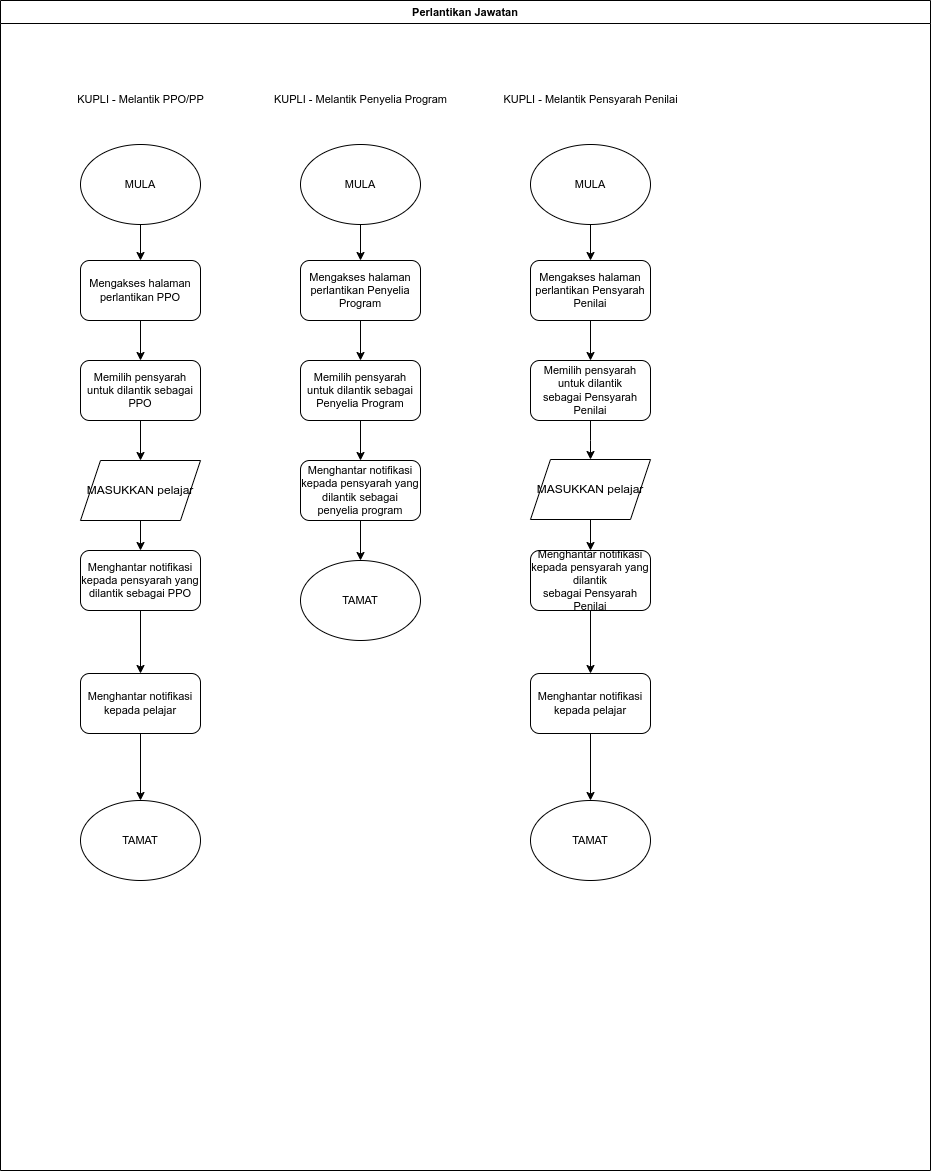

The diagram above was exported from draw.io. Its source (the exported page's mxGraphModel, read from the mxfile embedded in the PNG):
<mxGraphModel dx="4407" dy="1130" grid="1" gridSize="10" guides="1" tooltips="1" connect="1" arrows="1" fold="1" page="1" pageScale="1" pageWidth="850" pageHeight="1100" math="0" shadow="0">
  <root>
    <mxCell id="0" />
    <mxCell id="1" parent="0" />
    <mxCell id="2" value="Perlantikan Jawatan" style="swimlane;whiteSpace=wrap;html=1;fontFamily=Helvetica;fontSize=11;fontColor=default;" vertex="1" parent="1">
      <mxGeometry x="1160" y="1740" width="930" height="1170" as="geometry" />
    </mxCell>
    <mxCell id="3" value="" style="edgeStyle=orthogonalEdgeStyle;rounded=0;orthogonalLoop=1;jettySize=auto;html=1;" edge="1" parent="2" source="4" target="7">
      <mxGeometry relative="1" as="geometry" />
    </mxCell>
    <mxCell id="4" value="MULA" style="ellipse;whiteSpace=wrap;html=1;fontFamily=Helvetica;fontSize=11;fontColor=default;" vertex="1" parent="2">
      <mxGeometry x="80" y="144" width="120" height="80" as="geometry" />
    </mxCell>
    <mxCell id="5" value="KUPLI - Melantik PPO/PP" style="text;html=1;align=center;verticalAlign=middle;resizable=0;points=[];autosize=1;strokeColor=none;fillColor=none;fontSize=11;fontFamily=Helvetica;fontColor=default;" vertex="1" parent="2">
      <mxGeometry x="65" y="84" width="150" height="30" as="geometry" />
    </mxCell>
    <mxCell id="6" style="edgeStyle=orthogonalEdgeStyle;rounded=0;orthogonalLoop=1;jettySize=auto;html=1;entryX=0.5;entryY=0;entryDx=0;entryDy=0;" edge="1" parent="2" source="7" target="9">
      <mxGeometry relative="1" as="geometry" />
    </mxCell>
    <mxCell id="7" value="Mengakses halaman perlantikan PPO" style="rounded=1;whiteSpace=wrap;html=1;fontFamily=Helvetica;fontSize=11;fontColor=default;" vertex="1" parent="2">
      <mxGeometry x="80" y="260" width="120" height="60" as="geometry" />
    </mxCell>
    <mxCell id="8" style="edgeStyle=orthogonalEdgeStyle;rounded=0;orthogonalLoop=1;jettySize=auto;html=1;entryX=0.5;entryY=0;entryDx=0;entryDy=0;" edge="1" parent="2" source="33" target="11">
      <mxGeometry relative="1" as="geometry" />
    </mxCell>
    <mxCell id="9" value="Memilih pensyarah untuk dilantik sebagai PPO" style="rounded=1;whiteSpace=wrap;html=1;fontFamily=Helvetica;fontSize=11;fontColor=default;" vertex="1" parent="2">
      <mxGeometry x="80" y="360" width="120" height="60" as="geometry" />
    </mxCell>
    <mxCell id="10" value="" style="edgeStyle=orthogonalEdgeStyle;rounded=0;orthogonalLoop=1;jettySize=auto;html=1;entryX=0.5;entryY=0;entryDx=0;entryDy=0;" edge="1" parent="2" source="38" target="12">
      <mxGeometry relative="1" as="geometry">
        <mxPoint x="140" y="570" as="targetPoint" />
      </mxGeometry>
    </mxCell>
    <mxCell id="11" value="Menghantar notifikasi kepada pensyarah yang dilantik sebagai PPO" style="rounded=1;whiteSpace=wrap;html=1;fontFamily=Helvetica;fontSize=11;fontColor=default;" vertex="1" parent="2">
      <mxGeometry x="80" y="550" width="120" height="60" as="geometry" />
    </mxCell>
    <mxCell id="12" value="TAMAT" style="ellipse;whiteSpace=wrap;html=1;fontFamily=Helvetica;fontSize=11;fontColor=default;" vertex="1" parent="2">
      <mxGeometry x="80" y="800" width="120" height="80" as="geometry" />
    </mxCell>
    <mxCell id="13" value="" style="edgeStyle=orthogonalEdgeStyle;rounded=0;orthogonalLoop=1;jettySize=auto;html=1;" edge="1" parent="2" source="14" target="17">
      <mxGeometry relative="1" as="geometry" />
    </mxCell>
    <mxCell id="14" value="MULA" style="ellipse;whiteSpace=wrap;html=1;fontFamily=Helvetica;fontSize=11;fontColor=default;" vertex="1" parent="2">
      <mxGeometry x="300" y="144" width="120" height="80" as="geometry" />
    </mxCell>
    <mxCell id="15" value="KUPLI - Melantik Penyelia Program" style="text;html=1;align=center;verticalAlign=middle;resizable=0;points=[];autosize=1;strokeColor=none;fillColor=none;fontSize=11;fontFamily=Helvetica;fontColor=default;" vertex="1" parent="2">
      <mxGeometry x="260" y="84" width="200" height="30" as="geometry" />
    </mxCell>
    <mxCell id="16" style="edgeStyle=orthogonalEdgeStyle;rounded=0;orthogonalLoop=1;jettySize=auto;html=1;entryX=0.5;entryY=0;entryDx=0;entryDy=0;" edge="1" parent="2" source="17" target="19">
      <mxGeometry relative="1" as="geometry" />
    </mxCell>
    <mxCell id="17" value="Mengakses halaman perlantikan Penyelia Program" style="rounded=1;whiteSpace=wrap;html=1;fontFamily=Helvetica;fontSize=11;fontColor=default;" vertex="1" parent="2">
      <mxGeometry x="300" y="260" width="120" height="60" as="geometry" />
    </mxCell>
    <mxCell id="18" style="edgeStyle=orthogonalEdgeStyle;rounded=0;orthogonalLoop=1;jettySize=auto;html=1;entryX=0.5;entryY=0;entryDx=0;entryDy=0;" edge="1" parent="2" source="22" target="20">
      <mxGeometry relative="1" as="geometry" />
    </mxCell>
    <mxCell id="19" value="Memilih pensyarah untuk dilantik sebagai Penyelia Program" style="rounded=1;whiteSpace=wrap;html=1;fontFamily=Helvetica;fontSize=11;fontColor=default;" vertex="1" parent="2">
      <mxGeometry x="300" y="360" width="120" height="60" as="geometry" />
    </mxCell>
    <mxCell id="20" value="TAMAT" style="ellipse;whiteSpace=wrap;html=1;fontFamily=Helvetica;fontSize=11;fontColor=default;" vertex="1" parent="2">
      <mxGeometry x="300" y="560" width="120" height="80" as="geometry" />
    </mxCell>
    <mxCell id="21" value="" style="edgeStyle=orthogonalEdgeStyle;rounded=0;orthogonalLoop=1;jettySize=auto;html=1;entryX=0.5;entryY=0;entryDx=0;entryDy=0;" edge="1" parent="2" source="19" target="22">
      <mxGeometry relative="1" as="geometry">
        <mxPoint x="1520" y="2160" as="sourcePoint" />
        <mxPoint x="1520" y="2520" as="targetPoint" />
      </mxGeometry>
    </mxCell>
    <mxCell id="22" value="Menghantar notifikasi kepada pensyarah yang dilantik sebagai penyelia program" style="rounded=1;whiteSpace=wrap;html=1;fontFamily=Helvetica;fontSize=11;fontColor=default;" vertex="1" parent="2">
      <mxGeometry x="300" y="460" width="120" height="60" as="geometry" />
    </mxCell>
    <mxCell id="23" value="" style="edgeStyle=orthogonalEdgeStyle;rounded=0;orthogonalLoop=1;jettySize=auto;html=1;" edge="1" parent="2" source="24" target="27">
      <mxGeometry relative="1" as="geometry" />
    </mxCell>
    <mxCell id="24" value="MULA" style="ellipse;whiteSpace=wrap;html=1;fontFamily=Helvetica;fontSize=11;fontColor=default;" vertex="1" parent="2">
      <mxGeometry x="530" y="144" width="120" height="80" as="geometry" />
    </mxCell>
    <mxCell id="25" value="KUPLI - Melantik Pensyarah Penilai" style="text;html=1;align=center;verticalAlign=middle;resizable=0;points=[];autosize=1;strokeColor=none;fillColor=none;fontSize=11;fontFamily=Helvetica;fontColor=default;" vertex="1" parent="2">
      <mxGeometry x="490" y="84" width="200" height="30" as="geometry" />
    </mxCell>
    <mxCell id="26" style="edgeStyle=orthogonalEdgeStyle;rounded=0;orthogonalLoop=1;jettySize=auto;html=1;entryX=0.5;entryY=0;entryDx=0;entryDy=0;" edge="1" parent="2" source="27" target="29">
      <mxGeometry relative="1" as="geometry" />
    </mxCell>
    <mxCell id="27" value="Mengakses halaman perlantikan&amp;nbsp;Pensyarah Penilai" style="rounded=1;whiteSpace=wrap;html=1;fontFamily=Helvetica;fontSize=11;fontColor=default;" vertex="1" parent="2">
      <mxGeometry x="530" y="260" width="120" height="60" as="geometry" />
    </mxCell>
    <mxCell id="28" style="edgeStyle=orthogonalEdgeStyle;rounded=0;orthogonalLoop=1;jettySize=auto;html=1;entryX=0.5;entryY=0;entryDx=0;entryDy=0;" edge="1" parent="2" source="40" target="30">
      <mxGeometry relative="1" as="geometry" />
    </mxCell>
    <mxCell id="29" value="Memilih pensyarah untuk dilantik sebagai&amp;nbsp;Pensyarah Penilai" style="rounded=1;whiteSpace=wrap;html=1;fontFamily=Helvetica;fontSize=11;fontColor=default;" vertex="1" parent="2">
      <mxGeometry x="530" y="360" width="120" height="60" as="geometry" />
    </mxCell>
    <mxCell id="30" value="TAMAT" style="ellipse;whiteSpace=wrap;html=1;fontFamily=Helvetica;fontSize=11;fontColor=default;" vertex="1" parent="2">
      <mxGeometry x="530" y="800" width="120" height="80" as="geometry" />
    </mxCell>
    <mxCell id="31" value="" style="edgeStyle=orthogonalEdgeStyle;rounded=0;orthogonalLoop=1;jettySize=auto;html=1;entryX=0.5;entryY=0;entryDx=0;entryDy=0;" edge="1" parent="2" source="36" target="32">
      <mxGeometry relative="1" as="geometry">
        <mxPoint x="1750" y="2160" as="sourcePoint" />
        <mxPoint x="1750" y="2520" as="targetPoint" />
      </mxGeometry>
    </mxCell>
    <mxCell id="32" value="Menghantar notifikasi kepada pensyarah yang dilantik sebagai&amp;nbsp;Pensyarah Penilai" style="rounded=1;whiteSpace=wrap;html=1;fontFamily=Helvetica;fontSize=11;fontColor=default;" vertex="1" parent="2">
      <mxGeometry x="530" y="550" width="120" height="60" as="geometry" />
    </mxCell>
    <mxCell id="33" value="MASUKKAN pelajar" style="shape=parallelogram;perimeter=parallelogramPerimeter;whiteSpace=wrap;html=1;fixedSize=1;" vertex="1" parent="2">
      <mxGeometry x="80" y="460" width="120" height="60" as="geometry" />
    </mxCell>
    <mxCell id="34" value="" style="edgeStyle=orthogonalEdgeStyle;rounded=0;orthogonalLoop=1;jettySize=auto;html=1;entryX=0.5;entryY=0;entryDx=0;entryDy=0;" edge="1" parent="2" source="9" target="33">
      <mxGeometry relative="1" as="geometry">
        <mxPoint x="1300" y="2160" as="sourcePoint" />
        <mxPoint x="1300" y="2290" as="targetPoint" />
      </mxGeometry>
    </mxCell>
    <mxCell id="35" value="" style="edgeStyle=orthogonalEdgeStyle;rounded=0;orthogonalLoop=1;jettySize=auto;html=1;entryX=0.5;entryY=0;entryDx=0;entryDy=0;" edge="1" parent="2" source="29" target="36">
      <mxGeometry relative="1" as="geometry">
        <mxPoint x="1750" y="2160" as="sourcePoint" />
        <mxPoint x="1750" y="2290" as="targetPoint" />
      </mxGeometry>
    </mxCell>
    <mxCell id="36" value="MASUKKAN pelajar" style="shape=parallelogram;perimeter=parallelogramPerimeter;whiteSpace=wrap;html=1;fixedSize=1;" vertex="1" parent="2">
      <mxGeometry x="530" y="459" width="120" height="60" as="geometry" />
    </mxCell>
    <mxCell id="37" value="" style="edgeStyle=orthogonalEdgeStyle;rounded=0;orthogonalLoop=1;jettySize=auto;html=1;entryX=0.5;entryY=0;entryDx=0;entryDy=0;" edge="1" parent="2" source="11" target="38">
      <mxGeometry relative="1" as="geometry">
        <mxPoint x="1300" y="2350" as="sourcePoint" />
        <mxPoint x="1300" y="2540" as="targetPoint" />
      </mxGeometry>
    </mxCell>
    <mxCell id="38" value="Menghantar notifikasi kepada pelajar" style="rounded=1;whiteSpace=wrap;html=1;fontFamily=Helvetica;fontSize=11;fontColor=default;" vertex="1" parent="2">
      <mxGeometry x="80" y="673" width="120" height="60" as="geometry" />
    </mxCell>
    <mxCell id="39" value="" style="edgeStyle=orthogonalEdgeStyle;rounded=0;orthogonalLoop=1;jettySize=auto;html=1;entryX=0.5;entryY=0;entryDx=0;entryDy=0;" edge="1" parent="2" source="32" target="40">
      <mxGeometry relative="1" as="geometry">
        <mxPoint x="1750" y="2350" as="sourcePoint" />
        <mxPoint x="1750" y="2540" as="targetPoint" />
      </mxGeometry>
    </mxCell>
    <mxCell id="40" value="Menghantar notifikasi kepada pelajar" style="rounded=1;whiteSpace=wrap;html=1;fontFamily=Helvetica;fontSize=11;fontColor=default;" vertex="1" parent="2">
      <mxGeometry x="530" y="673" width="120" height="60" as="geometry" />
    </mxCell>
  </root>
</mxGraphModel>